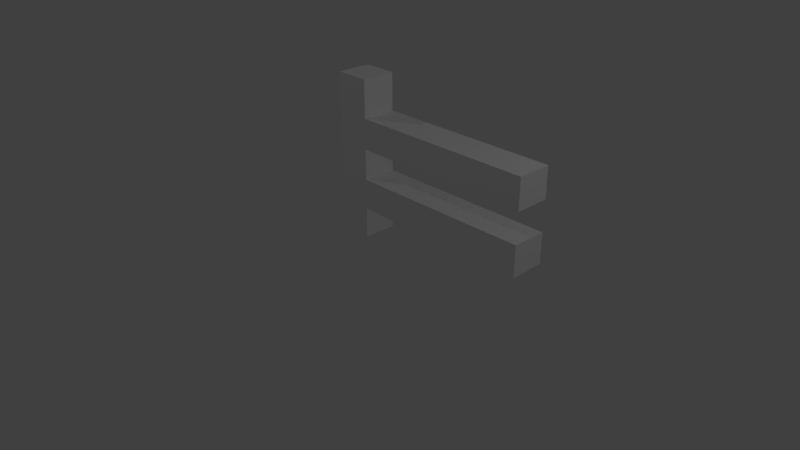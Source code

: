 # Source: fencesegment_LOD1.blend  (saved by Blender 2.78.0; exported with 4.5.12 LTS)
import bpy
from mathutils import Matrix  # noqa: F401  (used for matrix-valued properties, if any)

bpy.ops.wm.read_factory_settings(use_empty=True)
scene = bpy.context.scene
scene.name = 'Scene'

# ---- collections
col_collection_1 = bpy.data.collections.new('Collection 1'); scene.collection.children.link(col_collection_1)

# ---- world
world_world = bpy.data.worlds.new('World'); scene.world = world_world
world_world.color = (0.05088, 0.05088, 0.05088)
world_world.use_sun_shadow = False
world_world.sun_shadow_jitter_overblur = 0.0
world_world.cycles.sampling_method = 'MANUAL'

# ---- cameras
cam_camera = bpy.data.cameras.new('Camera')
cam_camera.clip_end = 100.0
cam_camera.lens = 35.0
cam_camera.sensor_width = 32.0
cam_camera.sensor_height = 18.0
cam_camera.ortho_scale = 7.314
cam_camera.dof.focus_distance = 0.0
cam_camera.dof.aperture_fstop = 128.0

# ---- lights
light_lamp_003 = bpy.data.lights.new('Lamp.003', 'POINT')
light_lamp_003.transmission_factor = 0.0
light_lamp_003.cutoff_distance = 30.0
light_lamp_003.use_shadow = False
light_lamp_003.energy = 100.0
light_lamp_003.shadow_buffer_clip_start = 1.001
light_lamp_003.shadow_soft_size = 0.1
light_lamp_003.shadow_maximum_resolution = 0.006
light_lamp_003.use_absolute_resolution = True
light_lamp_002 = bpy.data.lights.new('Lamp.002', 'POINT')
light_lamp_002.transmission_factor = 0.0
light_lamp_002.cutoff_distance = 30.0
light_lamp_002.energy = 100.0
light_lamp_002.shadow_buffer_clip_start = 1.001
light_lamp_002.shadow_soft_size = 0.1
light_lamp_002.shadow_maximum_resolution = 0.006
light_lamp_002.use_absolute_resolution = True
light_lamp_001 = bpy.data.lights.new('Lamp.001', 'POINT')
light_lamp_001.transmission_factor = 0.0
light_lamp_001.cutoff_distance = 30.0
light_lamp_001.energy = 100.0
light_lamp_001.shadow_buffer_clip_start = 1.001
light_lamp_001.shadow_soft_size = 0.1
light_lamp_001.shadow_maximum_resolution = 0.006
light_lamp_001.use_absolute_resolution = True
light_lamp = bpy.data.lights.new('Lamp', 'POINT')
light_lamp.transmission_factor = 0.0
light_lamp.cutoff_distance = 30.0
light_lamp.use_shadow = False
light_lamp.energy = 100.0
light_lamp.shadow_buffer_clip_start = 1.001
light_lamp.shadow_soft_size = 0.1
light_lamp.shadow_maximum_resolution = 0.006
light_lamp.use_absolute_resolution = True

# ---- meshes
me_cube = bpy.data.meshes.new('Cube')
me_cube.from_pydata([(-0.2168, -0.2168, -0.004475), (0.2168, -0.2168, 1.526), (-0.2168, 0.2168, -0.004475), (0.2168, -0.2168, 1.143), (0.2168, -0.2168, -0.004475), (0.2168, -0.2168, 0.7608), (0.2168, 0.2168, -0.004475), (0.2168, -0.2168, 0.3782), (-0.2168, -0.2168, 1.995), (-0.2168, 0.2168, 1.995), (0.2168, -0.2168, 1.995), (0.2168, 0.2168, 1.995), (0.2168, 0.2168, 1.526), (0.2168, 0.2168, 1.143), (0.2168, 0.2168, 0.7608), (0.2168, 0.2168, 0.3782), (2.54, 0.2168, 1.143), (2.54, 0.2168, 1.526), (2.54, -0.2168, 1.526), (2.54, -0.2168, 1.143), (2.534, 0.2168, 0.3782), (2.534, 0.2168, 0.7608), (2.534, -0.2168, 0.7608), (2.534, -0.2168, 0.3782)], [], [(12, 11, 10, 1), (9, 11, 12, 17, 16, 13, 14, 21, 20, 15, 6, 2), (2, 6, 4, 0), (9, 8, 10, 11), (0, 8, 9, 2), (6, 15, 7, 4), (14, 13, 3, 5), (3, 13, 16, 19), (7, 15, 20, 23), (14, 5, 22, 21), (1, 10, 8, 0, 4, 7, 23, 22, 5, 3, 19, 18), (19, 16, 17, 18), (23, 20, 21, 22), (12, 1, 18, 17)])
me_cube.use_remesh_preserve_volume = False
me_cube.use_remesh_preserve_attributes = False
me_cube.use_mirror_vertex_groups = False
me_cube.update()

# ---- objects
ob_cube = bpy.data.objects.new('Cube', me_cube)
ob_lamp_003 = bpy.data.objects.new('Lamp.003', light_lamp_003)
ob_lamp_002 = bpy.data.objects.new('Lamp.002', light_lamp_002)
ob_lamp_001 = bpy.data.objects.new('Lamp.001', light_lamp_001)
ob_lamp = bpy.data.objects.new('Lamp', light_lamp)
ob_camera = bpy.data.objects.new('Camera', cam_camera)

# ---- transforms, parenting, visibility, modifiers, constraints
ob_cube.location = (0.0, 0.0, 0.0)
ob_cube.lineart.crease_threshold = 0.0
ob_lamp_003.location = (10.02, -11.75, 7.035)
ob_lamp_003.rotation_euler = (0.6503, 0.05522, 1.866)
ob_lamp_003.lock_rotations_4d = False
ob_lamp_003.empty_display_type = 'ARROWS'
ob_lamp_003.color = (0.0, 0.0, 0.0, 0.0)
ob_lamp_003.lineart.crease_threshold = 0.0
ob_lamp_002.location = (-7.416, 6.566, -0.1908)
ob_lamp_002.rotation_euler = (0.6503, 0.05522, 1.866)
ob_lamp_002.lock_rotations_4d = False
ob_lamp_002.empty_display_type = 'ARROWS'
ob_lamp_002.color = (0.0, 0.0, 0.0, 0.0)
ob_lamp_002.lineart.crease_threshold = 0.0
ob_lamp_001.location = (-7.416, -4.561, 8.07)
ob_lamp_001.rotation_euler = (0.6503, 0.05522, 1.866)
ob_lamp_001.lock_rotations_4d = False
ob_lamp_001.empty_display_type = 'ARROWS'
ob_lamp_001.color = (0.0, 0.0, 0.0, 0.0)
ob_lamp_001.lineart.crease_threshold = 0.0
ob_lamp.location = (5.902, 1.005, 5.904)
ob_lamp.rotation_euler = (0.6503, 0.05522, 1.866)
ob_lamp.lock_rotations_4d = False
ob_lamp.empty_display_type = 'ARROWS'
ob_lamp.color = (0.0, 0.0, 0.0, 0.0)
ob_lamp.lineart.crease_threshold = 0.0
ob_camera.location = (7.481, -6.508, 4.934)
ob_camera.rotation_euler = (1.109, 0.0, 0.8149)
ob_camera.lock_rotations_4d = False
ob_camera.empty_display_type = 'ARROWS'
ob_camera.color = (0.0, 0.0, 0.0, 0.0)
ob_camera.display_type = 'WIRE'
ob_camera.lineart.crease_threshold = 0.0

# ---- collection membership
col_collection_1.objects.link(ob_cube)
col_collection_1.objects.link(ob_lamp_003)
col_collection_1.objects.link(ob_lamp_002)
col_collection_1.objects.link(ob_lamp_001)
col_collection_1.objects.link(ob_lamp)
col_collection_1.objects.link(ob_camera)

# ---- scene / render settings (as saved in the file)
scene.camera = ob_camera
scene.frame_start = 1; scene.frame_end = 250; scene.frame_set(0)
scene.render.engine = 'BLENDER_EEVEE_NEXT'
scene.render.image_settings.color_depth = '16'
scene.render.dither_intensity = 0.0
scene.render.film_transparent = True
scene.cycles.use_denoising = False
scene.cycles.samples = 128
scene.cycles.sampling_pattern = 'TABULATED_SOBOL'
scene.cycles.light_sampling_threshold = 0.0
scene.cycles.use_adaptive_sampling = False
scene.cycles.use_light_tree = False
scene.cycles.blur_glossy = 0.0
scene.cycles.sample_clamp_indirect = 0.0
scene.view_settings.view_transform = 'Standard'
bpy.context.view_layer.update()
